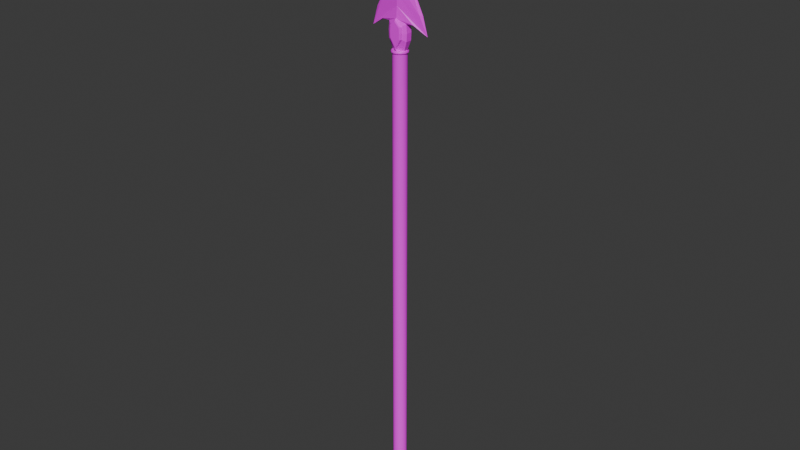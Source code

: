 # Source: spearLvl3.blend  (saved by Blender 5.0.119; exported with 4.5.12 LTS)
import bpy
from mathutils import Matrix  # noqa: F401  (used for matrix-valued properties, if any)

bpy.ops.wm.read_factory_settings(use_empty=True)
scene = bpy.context.scene
scene.name = 'Scene'

# ---- images (referenced by path relative to the original .blend; pixels are not part of the script)
import os
ASSET_DIR = os.environ.get("B2B_ASSET_DIR", "")  # directory of the original .blend (textures are referenced by path, not embedded)
HERE = os.path.dirname(os.path.abspath(__file__))  # packed textures are extracted next to this script under _unpacked/

def load_image(name, relpath, width, height, colorspace="sRGB"):
    """Load a texture the original file referenced (path relative to the .blend, or extracted next to this script)."""
    p = next((c for c in (os.path.join(HERE, relpath), os.path.join(ASSET_DIR, relpath)) if relpath and os.path.exists(c)), "")
    if p:
        img = bpy.data.images.load(p, check_existing=True)
        img.name = name
    else:  # same state as the original file: an image datablock whose file is absent (Cycles renders it pink)
        img = bpy.data.images.new(name, width, height)
        img.source = "FILE"
        img.filepath = "//" + (relpath or name)
    img.colorspace_settings.name = colorspace
    return img
img_spearlvl3texture = load_image('SpearLvl3Texture', 'SpearLvl3Texture.png', 1024, 1024, 'sRGB')

# ---- materials (node trees are filled in below, after node groups)
mat_material = bpy.data.materials.new('Material')

# ---- node groups
ng_smooth_by_angle_002 = bpy.data.node_groups.new('Smooth by Angle.002', 'GeometryNodeTree')
_s = ng_smooth_by_angle_002.interface.new_socket(name='Mesh', in_out='OUTPUT', socket_type='NodeSocketGeometry')
_s = ng_smooth_by_angle_002.interface.new_socket(name='Mesh', in_out='INPUT', socket_type='NodeSocketGeometry')
_s = ng_smooth_by_angle_002.interface.new_socket(name='Angle', in_out='INPUT', socket_type='NodeSocketFloat')
_s.subtype = 'ANGLE'
_s.default_value = 0.5236
_s.min_value = 0.0
_s.max_value = 3.142
_s.description = 'Maximum face angle for smooth edges'
_s = ng_smooth_by_angle_002.interface.new_socket(name='Ignore Sharpness', in_out='INPUT', socket_type='NodeSocketBool')
_s.force_non_field = True
ng_smooth_by_angle_002.is_modifier = True
_N = ng_smooth_by_angle_002.nodes; _L = ng_smooth_by_angle_002.links
n0 = _N.new('GeometryNodeSetShadeSmooth'); n0.name = 'Set Shade Smooth'; n0.location = (120, -80)
n0.domain = 'EDGE'
n1 = _N.new('GeometryNodeSetShadeSmooth'); n1.name = 'Set Shade Smooth.001'; n1.location = (300, -80)
n2 = _N.new('NodeGroupOutput'); n2.name = 'Group Output'; n2.location = (480, -80)
n3 = _N.new('GeometryNodeInputMeshEdgeAngle'); n3.name = 'Edge Angle'; n3.location = (-440, -240)
n4 = _N.new('NodeGroupInput'); n4.name = 'Group Input'; n4.location = (-80, -80)
n5 = _N.new('GeometryNodeInputEdgeSmooth'); n5.name = 'Is Edge Smooth'; n5.location = (-260, -120)
n6 = _N.new('GeometryNodeInputShadeSmooth'); n6.name = 'Is Shade Smooth'; n6.location = (-440, -397)
n7 = _N.new('FunctionNodeCompare'); n7.name = 'Compare'; n7.location = (-260, -260)
n7.operation = 'LESS_EQUAL'
n7.inputs[6].default_value = (0.0, 0.0, 0.0, 0.0)
n7.inputs[7].default_value = (0.0, 0.0, 0.0, 0.0)
n8 = _N.new('FunctionNodeBooleanMath'); n8.name = 'Boolean Math.001'; n8.location = (-80, -260)
n9 = _N.new('NodeGroupInput'); n9.name = 'Group Input.001'; n9.location = (-440, -329)
n10 = _N.new('NodeGroupInput'); n10.name = 'Group Input.002'; n10.location = (-259, -189)
n11 = _N.new('FunctionNodeBooleanMath'); n11.name = 'Boolean Math'; n11.location = (-80, -149)
n11.operation = 'OR'
n12 = _N.new('FunctionNodeBooleanMath'); n12.name = 'Boolean Math.002'; n12.location = (-260, -380)
n12.operation = 'OR'
n13 = _N.new('NodeGroupInput'); n13.name = 'Group Input.003'; n13.location = (-440, -460)
_L.new(n3.outputs[0], n7.inputs[0])
_L.new(n1.outputs[0], n2.inputs[0])
_L.new(n9.outputs[1], n7.inputs[1])
_L.new(n7.outputs[0], n8.inputs[0])
_L.new(n4.outputs[0], n0.inputs[0])
_L.new(n0.outputs[0], n1.inputs[0])
_L.new(n8.outputs[0], n0.inputs[2])
_L.new(n10.outputs[2], n11.inputs[1])
_L.new(n5.outputs[0], n11.inputs[0])
_L.new(n11.outputs[0], n0.inputs[1])
_L.new(n13.outputs[2], n12.inputs[1])
_L.new(n6.outputs[0], n12.inputs[0])
_L.new(n12.outputs[0], n8.inputs[1])
n2.is_active_output = True

# ---- material node trees
mat_material.use_nodes = True; mat_material.node_tree.nodes.clear()
_N = mat_material.node_tree.nodes; _L = mat_material.node_tree.links
n0 = _N.new('ShaderNodeBsdfPrincipled'); n0.name = 'Principled BSDF'; n0.location = (-200, 100)
n1 = _N.new('ShaderNodeOutputMaterial'); n1.name = 'Material Output'; n1.location = (200, 100)
n2 = _N.new('ShaderNodeTexImage'); n2.name = 'Image Texture'; n2.location = (-490, 71)
n2.image = img_spearlvl3texture
_L.new(n0.outputs[0], n1.inputs[0])
_L.new(n2.outputs[0], n0.inputs[0])
n1.is_active_output = True

# ---- world
world_world = bpy.data.worlds.new('World'); scene.world = world_world
world_world.use_nodes = True; world_world.node_tree.nodes.clear()
_N = world_world.node_tree.nodes; _L = world_world.node_tree.links
n0 = _N.new('ShaderNodeOutputWorld'); n0.name = 'World Output'; n0.location = (300, 300)
n1 = _N.new('ShaderNodeBackground'); n1.name = 'Background'; n1.location = (10, 300)
n1.inputs[0].default_value = (0.05088, 0.05088, 0.05088, 1.0)
_L.new(n1.outputs[0], n0.inputs[0])
n0.is_active_output = True
world_world.color = (0.05088, 0.05088, 0.05088)
world_world.use_sun_shadow = False
world_world.sun_shadow_jitter_overblur = 0.0

# ---- meshes
me_cylinder_002 = bpy.data.meshes.new('Cylinder.002')
me_cylinder_002.from_pydata([(0.02259, -5.581e-08, 0.6818), (0.02216, -0.004407, 0.6818), (0.02087, -0.008645, 0.6818), (0.01878, -0.01255, 0.6818), (0.01597, -0.01597, 0.6818), (0.01255, -0.01878, 0.6818), (0.008645, -0.02087, 0.6818), (0.004407, -0.02216, 0.6818), (-5.576e-08, -0.02259, 0.6818), (-0.004407, -0.02216, 0.6818), (-0.008645, -0.02087, 0.6818), (-0.01255, -0.01878, 0.6818), (-0.01597, -0.01597, 0.6818), (-0.01878, -0.01255, 0.6818), (-0.02087, -0.008645, 0.6818), (-0.02216, -0.004407, 0.6818), (-0.02259, -5.383e-08, 0.6818), (-0.02216, 0.004407, 0.6818), (-0.02087, 0.008645, 0.6818), (-0.01878, 0.01255, 0.6818), (-0.01597, 0.01597, 0.6818), (-0.01255, 0.01878, 0.6818), (-0.008645, 0.02087, 0.6818), (-0.004407, 0.02216, 0.6818), (-5.379e-08, 0.02259, 0.6818), (0.004407, 0.02216, 0.6818), (0.008645, 0.02087, 0.6818), (0.01255, 0.01878, 0.6818), (0.01597, 0.01597, 0.6818), (0.01878, 0.01255, 0.6818), (0.02087, 0.008645, 0.6818), (0.02216, 0.004407, 0.6818), (0.01932, 5.147e-08, -0.5513), (0.01895, -0.003769, -0.5513), (0.01785, -0.007394, -0.5513), (0.01607, -0.01073, -0.5513), (0.01366, -0.01366, -0.5513), (0.01073, -0.01607, -0.5513), (0.007394, -0.01785, -0.5513), (0.003769, -0.01895, -0.5513), (5.147e-08, -0.01932, -0.5513), (-0.003769, -0.01895, -0.5513), (-0.007394, -0.01785, -0.5513), (-0.01073, -0.01607, -0.5513), (-0.01366, -0.01366, -0.5513), (-0.01607, -0.01073, -0.5513), (-0.01785, -0.007394, -0.5513), (-0.01895, -0.003769, -0.5513), (-0.01932, 5.316e-08, -0.5513), (-0.01895, 0.003769, -0.5513), (-0.01785, 0.007394, -0.5513), (-0.01607, 0.01073, -0.5513), (-0.01366, 0.01366, -0.5513), (-0.01073, 0.01607, -0.5513), (-0.007394, 0.01785, -0.5513), (-0.003769, 0.01895, -0.5513), (5.316e-08, 0.01932, -0.5513), (0.003769, 0.01895, -0.5513), (0.007394, 0.01785, -0.5513), (0.01073, 0.01607, -0.5513), (0.01366, 0.01366, -0.5513), (0.01607, 0.01073, -0.5513), (0.01785, 0.007394, -0.5513), (0.01895, 0.003769, -0.5513), (0.02057, -0.004092, -0.5548), (0.01938, -0.008027, -0.5548), (0.01744, -0.01165, -0.5548), (0.01483, -0.01483, -0.5548), (0.01165, -0.01744, -0.5548), (0.008027, -0.01938, -0.5548), (0.004092, -0.02057, -0.5548), (5.179e-08, -0.02098, -0.5548), (-0.004092, -0.02057, -0.5548), (-0.008027, -0.01938, -0.5548), (-0.01165, -0.01744, -0.5548), (-0.01483, -0.01483, -0.5548), (-0.01744, -0.01165, -0.5548), (-0.01938, -0.008027, -0.5548), (-0.02057, -0.004092, -0.5548), (-0.02098, 5.354e-08, -0.5548), (-0.02057, 0.004092, -0.5548), (-0.01938, 0.008027, -0.5548), (-0.01744, 0.01165, -0.5548), (-0.01483, 0.01483, -0.5548), (-0.01165, 0.01744, -0.5548), (-0.008027, 0.01938, -0.5548), (-0.004092, 0.02057, -0.5548), (5.363e-08, 0.02098, -0.5548), (0.004092, 0.02057, -0.5548), (0.008027, 0.01938, -0.5548), (0.01165, 0.01744, -0.5548), (0.01483, 0.01483, -0.5548), (0.01744, 0.01165, -0.5548), (0.01938, 0.008027, -0.5548), (0.02057, 0.004092, -0.5548), (0.02098, 5.171e-08, -0.5548), (0.01825, 5.277e-08, -0.7081), (0.02098, 5.236e-08, -0.6998), (0.0179, -0.003561, -0.7081), (0.02057, -0.004092, -0.6998), (0.01686, -0.006985, -0.7081), (0.01938, -0.008027, -0.6998), (0.01518, -0.01014, -0.7081), (0.01744, -0.01165, -0.6998), (0.01291, -0.01291, -0.7081), (0.01483, -0.01483, -0.6998), (0.01014, -0.01518, -0.7081), (0.01165, -0.01744, -0.6998), (0.006985, -0.01686, -0.7081), (0.008027, -0.01938, -0.6998), (0.003561, -0.0179, -0.7081), (0.004092, -0.02057, -0.6998), (5.255e-08, -0.01825, -0.7081), (5.245e-08, -0.02098, -0.6998), (-0.003561, -0.0179, -0.7081), (-0.004092, -0.02057, -0.6998), (-0.006985, -0.01686, -0.7081), (-0.008027, -0.01938, -0.6998), (-0.01014, -0.01518, -0.7081), (-0.01165, -0.01744, -0.6998), (-0.01291, -0.01291, -0.7081), (-0.01483, -0.01483, -0.6998), (-0.01518, -0.01014, -0.7081), (-0.01744, -0.01165, -0.6998), (-0.01686, -0.006985, -0.7081), (-0.01938, -0.008027, -0.6998), (-0.0179, -0.003561, -0.7081), (-0.02057, -0.004092, -0.6998), (-0.01825, 5.436e-08, -0.7081), (-0.02098, 5.42e-08, -0.6998), (-0.0179, 0.003561, -0.7081), (-0.02057, 0.004092, -0.6998), (-0.01686, 0.006985, -0.7081), (-0.01938, 0.008027, -0.6998), (-0.01518, 0.01014, -0.7081), (-0.01744, 0.01165, -0.6998), (-0.01291, 0.01291, -0.7081), (-0.01483, 0.01483, -0.6998), (-0.01014, 0.01518, -0.7081), (-0.01165, 0.01744, -0.6998), (-0.006985, 0.01686, -0.7081), (-0.008027, 0.01938, -0.6998), (-0.003561, 0.0179, -0.7081), (-0.004092, 0.02057, -0.6998), (5.415e-08, 0.01825, -0.7081), (5.428e-08, 0.02098, -0.6998), (0.003561, 0.0179, -0.7081), (0.004092, 0.02057, -0.6998), (0.006985, 0.01686, -0.7081), (0.008027, 0.01938, -0.6998), (0.01014, 0.01518, -0.7081), (0.01165, 0.01744, -0.6998), (0.01291, 0.01291, -0.7081), (0.01483, 0.01483, -0.6998), (0.01518, 0.01014, -0.7081), (0.01744, 0.01165, -0.6998), (0.01686, 0.006985, -0.7081), (0.01938, 0.008027, -0.6998), (0.0179, 0.003561, -0.7081), (0.02057, 0.004092, -0.6998), (0.01932, -5.192e-10, 0.6763), (0.01895, -0.003769, 0.6763), (0.01785, -0.007394, 0.6763), (0.01607, -0.01073, 0.6763), (0.01366, -0.01366, 0.6763), (0.01073, -0.01607, 0.6763), (0.007394, -0.01785, 0.6763), (0.003769, -0.01895, 0.6763), (-5.192e-10, -0.01932, 0.6763), (-0.003769, -0.01895, 0.6763), (-0.007394, -0.01785, 0.6763), (-0.01073, -0.01607, 0.6763), (-0.01366, -0.01366, 0.6763), (-0.01607, -0.01073, 0.6763), (-0.01785, -0.007394, 0.6763), (-0.01895, -0.003769, 0.6763), (-0.01932, 1.17e-09, 0.6763), (-0.01895, 0.003769, 0.6763), (-0.01785, 0.007394, 0.6763), (-0.01607, 0.01073, 0.6763), (-0.01366, 0.01366, 0.6763), (-0.01073, 0.01607, 0.6763), (-0.007394, 0.01785, 0.6763), (-0.003769, 0.01895, 0.6763), (1.17e-09, 0.01932, 0.6763), (0.003769, 0.01895, 0.6763), (0.007394, 0.01785, 0.6763), (0.01073, 0.01607, 0.6763), (0.01366, 0.01366, 0.6763), (0.01607, 0.01073, 0.6763), (0.01785, 0.007394, 0.6763), (0.01895, 0.003769, 0.6763), (0.02259, 1.719e-09, 0.6791), (0.02216, -0.004407, 0.6791), (0.02087, -0.008645, 0.6791), (0.01878, -0.01255, 0.6791), (0.01597, -0.01597, 0.6791), (0.01255, -0.01878, 0.6791), (0.008645, -0.02087, 0.6791), (0.004407, -0.02216, 0.6791), (1.762e-09, -0.02259, 0.6791), (-0.004407, -0.02216, 0.6791), (-0.008645, -0.02087, 0.6791), (-0.01255, -0.01878, 0.6791), (-0.01597, -0.01597, 0.6791), (-0.01878, -0.01255, 0.6791), (-0.02087, -0.008645, 0.6791), (-0.02216, -0.004407, 0.6791), (-0.02259, 3.694e-09, 0.6791), (-0.02216, 0.004407, 0.6791), (-0.02087, 0.008645, 0.6791), (-0.01878, 0.01255, 0.6791), (-0.01597, 0.01597, 0.6791), (-0.01255, 0.01878, 0.6791), (-0.008645, 0.02087, 0.6791), (-0.004407, 0.02216, 0.6791), (3.737e-09, 0.02259, 0.6791), (0.004407, 0.02216, 0.6791), (0.008645, 0.02087, 0.6791), (0.01255, 0.01878, 0.6791), (0.01597, 0.01597, 0.6791), (0.01878, 0.01255, 0.6791), (0.02087, 0.008645, 0.6791), (0.02216, 0.004407, 0.6791), (0.02056, -0.004091, 0.6844), (0.02097, -5.625e-08, 0.6844), (0.01937, -0.008024, 0.6844), (0.01743, -0.01165, 0.6844), (0.01483, -0.01483, 0.6844), (0.01165, -0.01743, 0.6844), (0.008024, -0.01937, 0.6844), (0.004091, -0.02056, 0.6844), (-5.585e-08, -0.02097, 0.6844), (-0.004091, -0.02056, 0.6844), (-0.008024, -0.01937, 0.6844), (-0.01165, -0.01743, 0.6844), (-0.01483, -0.01483, 0.6844), (-0.01743, -0.01165, 0.6844), (-0.01937, -0.008024, 0.6844), (-0.02056, -0.004091, 0.6844), (-0.02097, -5.442e-08, 0.6844), (-0.02056, 0.004091, 0.6844), (-0.01937, 0.008024, 0.6844), (-0.01743, 0.01165, 0.6844), (-0.01483, 0.01483, 0.6844), (-0.01165, 0.01743, 0.6844), (-0.008024, 0.01937, 0.6844), (-0.004091, 0.02056, 0.6844), (-5.401e-08, 0.02097, 0.6844), (0.004091, 0.02056, 0.6844), (0.008024, 0.01937, 0.6844), (0.01165, 0.01743, 0.6844), (0.01483, 0.01483, 0.6844), (0.01743, 0.01165, 0.6844), (0.01937, 0.008024, 0.6844), (0.02056, 0.004091, 0.6844)], [], [(192, 0, 1, 193), (193, 1, 2, 194), (194, 2, 3, 195), (195, 3, 4, 196), (196, 4, 5, 197), (197, 5, 6, 198), (198, 6, 7, 199), (199, 7, 8, 200), (200, 8, 9, 201), (201, 9, 10, 202), (202, 10, 11, 203), (203, 11, 12, 204), (204, 12, 13, 205), (205, 13, 14, 206), (206, 14, 15, 207), (207, 15, 16, 208), (208, 16, 17, 209), (209, 17, 18, 210), (210, 18, 19, 211), (211, 19, 20, 212), (212, 20, 21, 213), (213, 21, 22, 214), (214, 22, 23, 215), (215, 23, 24, 216), (216, 24, 25, 217), (217, 25, 26, 218), (218, 26, 27, 219), (219, 27, 28, 220), (220, 28, 29, 221), (221, 29, 30, 222), (12, 11, 235, 236), (222, 30, 31, 223), (223, 31, 0, 192), (159, 94, 95, 97), (94, 63, 32, 95), (93, 62, 63, 94), (92, 61, 62, 93), (91, 60, 61, 92), (90, 59, 60, 91), (89, 58, 59, 90), (88, 57, 58, 89), (87, 56, 57, 88), (86, 55, 56, 87), (85, 54, 55, 86), (84, 53, 54, 85), (83, 52, 53, 84), (82, 51, 52, 83), (81, 50, 51, 82), (80, 49, 50, 81), (79, 48, 49, 80), (78, 47, 48, 79), (77, 46, 47, 78), (76, 45, 46, 77), (75, 44, 45, 76), (74, 43, 44, 75), (73, 42, 43, 74), (72, 41, 42, 73), (71, 40, 41, 72), (70, 39, 40, 71), (69, 38, 39, 70), (68, 37, 38, 69), (67, 36, 37, 68), (66, 35, 36, 67), (65, 34, 35, 66), (64, 33, 34, 65), (95, 32, 33, 64), (96, 98, 100, 102, 104, 106, 108, 110, 112, 114, 116, 118, 120, 122, 124, 126, 128, 130, 132, 134, 136, 138, 140, 142, 144, 146, 148, 150, 152, 154, 156, 158), (101, 65, 66, 103), (103, 66, 67, 105), (105, 67, 68, 107), (107, 68, 69, 109), (109, 69, 70, 111), (111, 70, 71, 113), (113, 71, 72, 115), (115, 72, 73, 117), (117, 73, 74, 119), (119, 74, 75, 121), (121, 75, 76, 123), (123, 76, 77, 125), (125, 77, 78, 127), (127, 78, 79, 129), (129, 79, 80, 131), (131, 80, 81, 133), (133, 81, 82, 135), (135, 82, 83, 137), (137, 83, 84, 139), (139, 84, 85, 141), (141, 85, 86, 143), (143, 86, 87, 145), (145, 87, 88, 147), (147, 88, 89, 149), (149, 89, 90, 151), (151, 90, 91, 153), (153, 91, 92, 155), (155, 92, 93, 157), (157, 93, 94, 159), (99, 64, 65, 101), (97, 99, 98, 96), (99, 101, 100, 98), (101, 103, 102, 100), (103, 105, 104, 102), (105, 107, 106, 104), (107, 109, 108, 106), (109, 111, 110, 108), (111, 113, 112, 110), (113, 115, 114, 112), (115, 117, 116, 114), (117, 119, 118, 116), (119, 121, 120, 118), (121, 123, 122, 120), (123, 125, 124, 122), (125, 127, 126, 124), (127, 129, 128, 126), (129, 131, 130, 128), (131, 133, 132, 130), (133, 135, 134, 132), (135, 137, 136, 134), (137, 139, 138, 136), (139, 141, 140, 138), (141, 143, 142, 140), (143, 145, 144, 142), (145, 147, 146, 144), (147, 149, 148, 146), (149, 151, 150, 148), (151, 153, 152, 150), (153, 155, 154, 152), (155, 157, 156, 154), (157, 159, 158, 156), (159, 97, 96, 158), (97, 95, 64, 99), (63, 191, 160, 32), (62, 190, 191, 63), (61, 189, 190, 62), (60, 188, 189, 61), (59, 187, 188, 60), (58, 186, 187, 59), (57, 185, 186, 58), (56, 184, 185, 57), (55, 183, 184, 56), (54, 182, 183, 55), (53, 181, 182, 54), (52, 180, 181, 53), (51, 179, 180, 52), (50, 178, 179, 51), (49, 177, 178, 50), (48, 176, 177, 49), (47, 175, 176, 48), (46, 174, 175, 47), (45, 173, 174, 46), (44, 172, 173, 45), (43, 171, 172, 44), (42, 170, 171, 43), (41, 169, 170, 42), (40, 168, 169, 41), (39, 167, 168, 40), (38, 166, 167, 39), (37, 165, 166, 38), (36, 164, 165, 37), (35, 163, 164, 36), (34, 162, 163, 35), (33, 161, 162, 34), (32, 160, 161, 33), (191, 223, 192, 160), (190, 222, 223, 191), (189, 221, 222, 190), (188, 220, 221, 189), (187, 219, 220, 188), (186, 218, 219, 187), (185, 217, 218, 186), (184, 216, 217, 185), (183, 215, 216, 184), (182, 214, 215, 183), (181, 213, 214, 182), (180, 212, 213, 181), (179, 211, 212, 180), (178, 210, 211, 179), (177, 209, 210, 178), (176, 208, 209, 177), (175, 207, 208, 176), (174, 206, 207, 175), (173, 205, 206, 174), (172, 204, 205, 173), (171, 203, 204, 172), (170, 202, 203, 171), (169, 201, 202, 170), (168, 200, 201, 169), (167, 199, 200, 168), (166, 198, 199, 167), (165, 197, 198, 166), (164, 196, 197, 165), (163, 195, 196, 164), (162, 194, 195, 163), (161, 193, 194, 162), (160, 192, 193, 161), (224, 225, 255, 254, 253, 252, 251, 250, 249, 248, 247, 246, 245, 244, 243, 242, 241, 240, 239, 238, 237, 236, 235, 234, 233, 232, 231, 230, 229, 228, 227, 226), (26, 25, 249, 250), (13, 12, 236, 237), (1, 0, 225, 224), (27, 26, 250, 251), (14, 13, 237, 238), (28, 27, 251, 252), (15, 14, 238, 239), (2, 1, 224, 226), (29, 28, 252, 253), (16, 15, 239, 240), (3, 2, 226, 227), (30, 29, 253, 254), (17, 16, 240, 241), (4, 3, 227, 228), (31, 30, 254, 255), (18, 17, 241, 242), (5, 4, 228, 229), (0, 31, 255, 225), (19, 18, 242, 243), (6, 5, 229, 230), (20, 19, 243, 244), (7, 6, 230, 231), (21, 20, 244, 245), (8, 7, 231, 232), (22, 21, 245, 246), (9, 8, 232, 233), (23, 22, 246, 247), (10, 9, 233, 234), (24, 23, 247, 248), (11, 10, 234, 235), (25, 24, 248, 249)])
me_cylinder_002.polygons.foreach_set('use_smooth', [True] * 226)
_uv = me_cylinder_002.uv_layers.new(name='UVMap')
_uv.uv.foreach_set('vector', [0.3451, 0.9018, 0.3432, 0.9018, 0.3432, 0.8986, 0.3451, 0.8986, 0.3451, 0.8986, 0.3432, 0.8986, 0.3432, 0.8954, 0.3451, 0.8954, 0.3451, 0.8954, 0.3432, 0.8954, 0.3432, 0.8923, 0.3451, 0.8923, 0.3451, 0.8923, 0.3432, 0.8923, 0.3432, 0.8893, 0.3451, 0.8893, 0.3451, 0.8893, 0.3432, 0.8893, 0.3432, 0.8867, 0.3451, 0.8867, 0.3451, 0.9561, 0.3431, 0.9561, 0.3431, 0.9539, 0.3451, 0.9539, 0.3451, 0.9539, 0.3431, 0.9539, 0.3432, 0.9512, 0.3451, 0.9512, 0.3451, 0.9512, 0.3432, 0.9512, 0.3432, 0.9483, 0.3451, 0.9483, 0.3451, 0.9483, 0.3432, 0.9483, 0.3432, 0.9451, 0.3451, 0.9451, 0.3451, 0.9451, 0.3432, 0.9451, 0.3432, 0.9419, 0.3451, 0.9419, 0.3451, 0.9419, 0.3432, 0.9419, 0.3432, 0.9388, 0.3451, 0.9388, 0.3451, 0.9388, 0.3432, 0.9388, 0.3432, 0.9358, 0.3451, 0.9358, 0.3451, 0.9358, 0.3432, 0.9358, 0.3431, 0.9332, 0.3451, 0.9332, 0.3413, 0.9099, 0.3433, 0.9099, 0.3433, 0.9122, 0.3413, 0.9122, 0.3413, 0.9122, 0.3433, 0.9122, 0.3432, 0.9148, 0.3413, 0.9149, 0.3413, 0.9149, 0.3432, 0.9148, 0.3432, 0.9178, 0.3413, 0.9178, 0.3413, 0.9178, 0.3432, 0.9178, 0.3432, 0.9209, 0.3413, 0.9209, 0.3413, 0.9209, 0.3432, 0.9209, 0.3432, 0.9241, 0.3413, 0.9241, 0.3413, 0.9241, 0.3432, 0.9241, 0.3432, 0.9273, 0.3413, 0.9273, 0.3413, 0.9273, 0.3432, 0.9273, 0.3433, 0.9302, 0.3413, 0.9302, 0.3413, 0.9302, 0.3433, 0.9302, 0.3433, 0.9329, 0.3413, 0.9329, 0.3451, 0.8841, 0.3431, 0.8841, 0.3432, 0.8819, 0.3451, 0.8819, 0.3451, 0.8819, 0.3432, 0.8819, 0.3432, 0.8792, 0.3451, 0.8792, 0.3451, 0.8792, 0.3432, 0.8792, 0.3432, 0.8762, 0.3451, 0.8762, 0.3451, 0.8762, 0.3432, 0.8762, 0.3432, 0.8731, 0.3451, 0.8731, 0.3451, 0.8731, 0.3432, 0.8731, 0.3432, 0.8699, 0.3451, 0.8699, 0.3451, 0.8699, 0.3432, 0.8699, 0.3432, 0.8668, 0.3451, 0.8668, 0.3451, 0.8668, 0.3432, 0.8668, 0.3432, 0.8638, 0.3451, 0.8638, 0.3451, 0.8638, 0.3432, 0.8638, 0.3432, 0.8612, 0.3451, 0.8612, 0.3451, 0.9096, 0.3431, 0.9096, 0.3431, 0.9074, 0.3451, 0.9074, 0.3432, 0.9358, 0.3432, 0.9388, 0.3413, 0.9391, 0.3413, 0.9364, 0.3451, 0.9074, 0.3431, 0.9074, 0.3432, 0.9047, 0.3451, 0.9047, 0.3451, 0.9047, 0.3432, 0.9047, 0.3432, 0.9018, 0.3451, 0.9018, 0.2747, 0.9939, 0.2746, 0.8891, 0.2774, 0.8892, 0.2775, 0.9939, 0.2746, 0.8891, 0.2752, 0.8866, 0.2777, 0.8866, 0.2774, 0.8892, 0.2722, 0.8891, 0.2729, 0.8866, 0.2752, 0.8866, 0.2746, 0.8891, 0.3389, 0.8891, 0.3381, 0.8865, 0.3401, 0.8865, 0.341, 0.8891, 0.3364, 0.8891, 0.3359, 0.8865, 0.3381, 0.8865, 0.3389, 0.8891, 0.3337, 0.8891, 0.3333, 0.8866, 0.3359, 0.8865, 0.3364, 0.8891, 0.3308, 0.8892, 0.3307, 0.8866, 0.3333, 0.8866, 0.3337, 0.8891, 0.3278, 0.8892, 0.3279, 0.8866, 0.3307, 0.8866, 0.3308, 0.8892, 0.3249, 0.8891, 0.3252, 0.8866, 0.3279, 0.8866, 0.3278, 0.8892, 0.3222, 0.8891, 0.3227, 0.8865, 0.3252, 0.8866, 0.3249, 0.8891, 0.3197, 0.8891, 0.3204, 0.8865, 0.3227, 0.8865, 0.3222, 0.8891, 0.3176, 0.8891, 0.3185, 0.8865, 0.3204, 0.8865, 0.3197, 0.8891, 0.3127, 0.8891, 0.3122, 0.8866, 0.3144, 0.8866, 0.3152, 0.8891, 0.31, 0.8892, 0.3096, 0.8866, 0.3122, 0.8866, 0.3127, 0.8891, 0.3071, 0.8892, 0.307, 0.8866, 0.3096, 0.8866, 0.31, 0.8892, 0.3041, 0.8892, 0.3042, 0.8866, 0.307, 0.8866, 0.3071, 0.8892, 0.3012, 0.8891, 0.3015, 0.8866, 0.3042, 0.8866, 0.3041, 0.8892, 0.2984, 0.8891, 0.299, 0.8866, 0.3015, 0.8866, 0.3012, 0.8891, 0.296, 0.8891, 0.2967, 0.8865, 0.299, 0.8866, 0.2984, 0.8891, 0.2939, 0.8891, 0.2948, 0.8865, 0.2967, 0.8865, 0.296, 0.8891, 0.2653, 0.8892, 0.2647, 0.8866, 0.267, 0.8866, 0.2678, 0.8891, 0.2626, 0.8892, 0.2622, 0.8866, 0.2647, 0.8866, 0.2653, 0.8892, 0.2596, 0.8892, 0.2595, 0.8866, 0.2622, 0.8866, 0.2626, 0.8892, 0.2567, 0.8892, 0.2568, 0.8866, 0.2595, 0.8866, 0.2596, 0.8892, 0.2538, 0.8892, 0.2541, 0.8866, 0.2568, 0.8866, 0.2567, 0.8892, 0.251, 0.8892, 0.2516, 0.8866, 0.2541, 0.8866, 0.2538, 0.8892, 0.2486, 0.8891, 0.2493, 0.8866, 0.2516, 0.8866, 0.251, 0.8892, 0.2914, 0.8891, 0.2906, 0.8865, 0.2926, 0.8865, 0.2935, 0.8891, 0.2889, 0.8891, 0.2884, 0.8866, 0.2906, 0.8865, 0.2914, 0.8891, 0.2862, 0.8892, 0.2858, 0.8866, 0.2884, 0.8866, 0.2889, 0.8891, 0.2833, 0.8892, 0.2831, 0.8866, 0.2858, 0.8866, 0.2862, 0.8892, 0.2803, 0.8892, 0.2804, 0.8866, 0.2831, 0.8866, 0.2833, 0.8892, 0.2774, 0.8892, 0.2777, 0.8866, 0.2804, 0.8866, 0.2803, 0.8892, 0.3531, 0.4531, 0.3557, 0.4531, 0.3582, 0.4536, 0.3606, 0.4546, 0.3628, 0.4561, 0.3646, 0.4579, 0.366, 0.46, 0.367, 0.4624, 0.3675, 0.465, 0.3675, 0.4675, 0.367, 0.4701, 0.366, 0.4725, 0.3646, 0.4746, 0.3628, 0.4764, 0.3606, 0.4779, 0.3582, 0.4789, 0.3557, 0.4794, 0.3531, 0.4794, 0.3506, 0.4789, 0.3482, 0.4779, 0.3461, 0.4764, 0.3442, 0.4746, 0.3428, 0.4725, 0.3418, 0.4701, 0.3413, 0.4675, 0.3413, 0.465, 0.3418, 0.4624, 0.3428, 0.46, 0.3442, 0.4579, 0.3461, 0.4561, 0.3482, 0.4546, 0.3506, 0.4536, 0.2834, 0.9939, 0.2833, 0.8892, 0.2862, 0.8892, 0.2863, 0.9939, 0.2863, 0.9939, 0.2862, 0.8892, 0.2889, 0.8891, 0.289, 0.9938, 0.289, 0.9938, 0.2889, 0.8891, 0.2914, 0.8891, 0.2915, 0.9938, 0.2915, 0.9938, 0.2914, 0.8891, 0.2935, 0.8891, 0.2936, 0.9938, 0.2486, 0.9938, 0.2486, 0.8891, 0.251, 0.8892, 0.251, 0.9939, 0.251, 0.9939, 0.251, 0.8892, 0.2538, 0.8892, 0.2538, 0.9939, 0.2538, 0.9939, 0.2538, 0.8892, 0.2567, 0.8892, 0.2567, 0.9939, 0.2567, 0.9939, 0.2567, 0.8892, 0.2596, 0.8892, 0.2596, 0.9939, 0.2596, 0.9939, 0.2596, 0.8892, 0.2626, 0.8892, 0.2626, 0.9939, 0.2626, 0.9939, 0.2626, 0.8892, 0.2653, 0.8892, 0.2653, 0.9939, 0.2653, 0.9939, 0.2653, 0.8892, 0.2678, 0.8891, 0.2678, 0.9938, 0.2678, 0.9938, 0.2678, 0.8891, 0.2699, 0.8891, 0.2699, 0.9938, 0.2959, 0.9938, 0.296, 0.8891, 0.2984, 0.8891, 0.2983, 0.9938, 0.2983, 0.9938, 0.2984, 0.8891, 0.3012, 0.8891, 0.3011, 0.9939, 0.3011, 0.9939, 0.3012, 0.8891, 0.3041, 0.8892, 0.304, 0.9939, 0.304, 0.9939, 0.3041, 0.8892, 0.3071, 0.8892, 0.307, 0.9939, 0.307, 0.9939, 0.3071, 0.8892, 0.31, 0.8892, 0.3099, 0.9939, 0.3099, 0.9939, 0.31, 0.8892, 0.3127, 0.8891, 0.3126, 0.9939, 0.3126, 0.9939, 0.3127, 0.8891, 0.3152, 0.8891, 0.3151, 0.9938, 0.3151, 0.9938, 0.3152, 0.8891, 0.3173, 0.8891, 0.3172, 0.9938, 0.3197, 0.9938, 0.3197, 0.8891, 0.3222, 0.8891, 0.3222, 0.9938, 0.3222, 0.9938, 0.3222, 0.8891, 0.3249, 0.8891, 0.3249, 0.9939, 0.3249, 0.9939, 0.3249, 0.8891, 0.3278, 0.8892, 0.3278, 0.9939, 0.3278, 0.9939, 0.3278, 0.8892, 0.3308, 0.8892, 0.3308, 0.9939, 0.3308, 0.9939, 0.3308, 0.8892, 0.3337, 0.8891, 0.3337, 0.9939, 0.3337, 0.9939, 0.3337, 0.8891, 0.3364, 0.8891, 0.3364, 0.9938, 0.3364, 0.9938, 0.3364, 0.8891, 0.3389, 0.8891, 0.3389, 0.9938, 0.3389, 0.9938, 0.3389, 0.8891, 0.341, 0.8891, 0.341, 0.9938, 0.2723, 0.9938, 0.2722, 0.8891, 0.2746, 0.8891, 0.2747, 0.9939, 0.2804, 0.9939, 0.2803, 0.8892, 0.2833, 0.8892, 0.2834, 0.9939, 0.2775, 0.9939, 0.2804, 0.9939, 0.2806, 0.9998, 0.2781, 0.9998, 0.2804, 0.9939, 0.2834, 0.9939, 0.2832, 0.9998, 0.2806, 0.9998, 0.2834, 0.9939, 0.2863, 0.9939, 0.2857, 0.9998, 0.2832, 0.9998, 0.2863, 0.9939, 0.289, 0.9938, 0.2881, 0.9998, 0.2857, 0.9998, 0.289, 0.9938, 0.2915, 0.9938, 0.2902, 0.9998, 0.2881, 0.9998, 0.2465, 0.9938, 0.2486, 0.9938, 0.2498, 0.9998, 0.248, 0.9998, 0.2486, 0.9938, 0.251, 0.9939, 0.2519, 0.9998, 0.2498, 0.9998, 0.251, 0.9939, 0.2538, 0.9939, 0.2543, 0.9998, 0.2519, 0.9998, 0.2538, 0.9939, 0.2567, 0.9939, 0.2569, 0.9999, 0.2543, 0.9998, 0.2567, 0.9939, 0.2596, 0.9939, 0.2595, 0.9999, 0.2569, 0.9999, 0.2596, 0.9939, 0.2626, 0.9939, 0.262, 0.9998, 0.2595, 0.9999, 0.2626, 0.9939, 0.2653, 0.9939, 0.2644, 0.9998, 0.262, 0.9998, 0.2653, 0.9939, 0.2678, 0.9938, 0.2665, 0.9998, 0.2644, 0.9998, 0.2678, 0.9938, 0.2699, 0.9938, 0.2684, 0.9998, 0.2665, 0.9998, 0.2959, 0.9938, 0.2983, 0.9938, 0.2993, 0.9998, 0.2971, 0.9998, 0.2983, 0.9938, 0.3011, 0.9939, 0.3016, 0.9998, 0.2993, 0.9998, 0.3011, 0.9939, 0.304, 0.9939, 0.3042, 0.9998, 0.3016, 0.9998, 0.304, 0.9939, 0.307, 0.9939, 0.3068, 0.9998, 0.3042, 0.9998, 0.307, 0.9939, 0.3099, 0.9939, 0.3093, 0.9998, 0.3068, 0.9998, 0.3099, 0.9939, 0.3126, 0.9939, 0.3117, 0.9998, 0.3093, 0.9998, 0.3126, 0.9939, 0.3151, 0.9938, 0.3138, 0.9998, 0.3117, 0.9998, 0.3151, 0.9938, 0.3172, 0.9938, 0.3157, 0.9998, 0.3138, 0.9998, 0.3197, 0.9938, 0.3222, 0.9938, 0.3231, 0.9998, 0.3209, 0.9998, 0.3222, 0.9938, 0.3249, 0.9939, 0.3255, 0.9998, 0.3231, 0.9998, 0.3249, 0.9939, 0.3278, 0.9939, 0.328, 0.9998, 0.3255, 0.9998, 0.3278, 0.9939, 0.3308, 0.9939, 0.3306, 0.9998, 0.328, 0.9998, 0.3308, 0.9939, 0.3337, 0.9939, 0.3331, 0.9998, 0.3306, 0.9998, 0.3337, 0.9939, 0.3364, 0.9938, 0.3355, 0.9998, 0.3331, 0.9998, 0.3364, 0.9938, 0.3389, 0.9938, 0.3377, 0.9998, 0.3355, 0.9998, 0.2702, 0.9938, 0.2723, 0.9938, 0.2735, 0.9998, 0.2717, 0.9998, 0.2723, 0.9938, 0.2747, 0.9939, 0.2757, 0.9998, 0.2735, 0.9998, 0.2747, 0.9939, 0.2775, 0.9939, 0.2781, 0.9998, 0.2757, 0.9998, 0.2775, 0.9939, 0.2774, 0.8892, 0.2803, 0.8892, 0.2804, 0.9939, 0.2752, 0.8866, 0.2744, 0.0001794, 0.2769, 0.0001883, 0.2777, 0.8866, 0.2729, 0.8866, 0.2721, 0.0001651, 0.2744, 0.0001794, 0.2752, 0.8866, 0.271, 0.8865, 0.2702, 0.0001461, 0.2721, 0.0001651, 0.2729, 0.8866, 0.3359, 0.8865, 0.3359, 0.0001625, 0.3381, 0.0001461, 0.3381, 0.8865, 0.3333, 0.8866, 0.3333, 0.0001737, 0.3359, 0.0001625, 0.3359, 0.8865, 0.3307, 0.8866, 0.3307, 0.0001795, 0.3333, 0.0001737, 0.3333, 0.8866, 0.3279, 0.8866, 0.3279, 0.0001795, 0.3307, 0.0001795, 0.3307, 0.8866, 0.3252, 0.8866, 0.3252, 0.0001737, 0.3279, 0.0001795, 0.3279, 0.8866, 0.3227, 0.8865, 0.3227, 0.0001625, 0.3252, 0.0001737, 0.3252, 0.8866, 0.3204, 0.8865, 0.3204, 0.0001461, 0.3227, 0.0001625, 0.3227, 0.8865, 0.3144, 0.8866, 0.3154, 0.000165, 0.3173, 0.0001462, 0.3164, 0.8865, 0.3122, 0.8866, 0.3131, 0.0001789, 0.3154, 0.000165, 0.3144, 0.8866, 0.3096, 0.8866, 0.3106, 0.0001875, 0.3131, 0.0001789, 0.3122, 0.8866, 0.307, 0.8866, 0.3079, 0.0001905, 0.3106, 0.0001875, 0.3096, 0.8866, 0.3042, 0.8866, 0.3051, 0.0001877, 0.3079, 0.0001905, 0.307, 0.8866, 0.3015, 0.8866, 0.3025, 0.0001791, 0.3051, 0.0001877, 0.3042, 0.8866, 0.299, 0.8866, 0.2999, 0.0001652, 0.3025, 0.0001791, 0.3015, 0.8866, 0.2967, 0.8865, 0.2977, 0.0001466, 0.2999, 0.0001652, 0.299, 0.8866, 0.267, 0.8866, 0.267, 0.0001669, 0.2689, 0.0001462, 0.2689, 0.8865, 0.2647, 0.8866, 0.2647, 0.0001832, 0.267, 0.0001669, 0.267, 0.8866, 0.2622, 0.8866, 0.2622, 0.0001945, 0.2647, 0.0001832, 0.2647, 0.8866, 0.2595, 0.8866, 0.2595, 0.0002002, 0.2622, 0.0001945, 0.2622, 0.8866, 0.2568, 0.8866, 0.2568, 0.0002002, 0.2595, 0.0002002, 0.2595, 0.8866, 0.2541, 0.8866, 0.2541, 0.0001945, 0.2568, 0.0002002, 0.2568, 0.8866, 0.2516, 0.8866, 0.2516, 0.0001832, 0.2541, 0.0001945, 0.2541, 0.8866, 0.2493, 0.8866, 0.2493, 0.0001669, 0.2516, 0.0001832, 0.2516, 0.8866, 0.2474, 0.8865, 0.2474, 0.0001462, 0.2493, 0.0001669, 0.2493, 0.8866, 0.2884, 0.8866, 0.2875, 0.0001671, 0.2898, 0.0001487, 0.2906, 0.8865, 0.2858, 0.8866, 0.285, 0.0001807, 0.2875, 0.0001671, 0.2884, 0.8866, 0.2831, 0.8866, 0.2823, 0.000189, 0.285, 0.0001807, 0.2858, 0.8866, 0.2804, 0.8866, 0.2796, 0.0001915, 0.2823, 0.000189, 0.2831, 0.8866, 0.2777, 0.8866, 0.2769, 0.0001883, 0.2796, 0.0001915, 0.2804, 0.8866, 0.351, 0.3282, 0.3498, 0.3261, 0.3528, 0.3249, 0.3535, 0.3272, 0.3487, 0.3297, 0.3472, 0.3279, 0.3498, 0.3261, 0.351, 0.3282, 0.3467, 0.3317, 0.3449, 0.3302, 0.3472, 0.3279, 0.3487, 0.3297, 0.3452, 0.3339, 0.3431, 0.3328, 0.3449, 0.3302, 0.3467, 0.3317, 0.3442, 0.3365, 0.3419, 0.3358, 0.3431, 0.3328, 0.3452, 0.3339, 0.3436, 0.3392, 0.3413, 0.3389, 0.3419, 0.3358, 0.3442, 0.3365, 0.3436, 0.3419, 0.3413, 0.3421, 0.3413, 0.3389, 0.3436, 0.3392, 0.3442, 0.3446, 0.3419, 0.3453, 0.3413, 0.3421, 0.3436, 0.3419, 0.3452, 0.3471, 0.3431, 0.3482, 0.3419, 0.3453, 0.3442, 0.3446, 0.3467, 0.3494, 0.3449, 0.3509, 0.3431, 0.3482, 0.3452, 0.3471, 0.3487, 0.3513, 0.3472, 0.3531, 0.3449, 0.3509, 0.3467, 0.3494, 0.351, 0.3528, 0.3498, 0.3549, 0.3472, 0.3531, 0.3487, 0.3513, 0.3535, 0.3539, 0.3528, 0.3561, 0.3498, 0.3549, 0.351, 0.3528, 0.3562, 0.3544, 0.3559, 0.3568, 0.3528, 0.3561, 0.3535, 0.3539, 0.3589, 0.3544, 0.3591, 0.3568, 0.3559, 0.3568, 0.3562, 0.3544, 0.3616, 0.3539, 0.3623, 0.3561, 0.3591, 0.3568, 0.3589, 0.3544, 0.3641, 0.3528, 0.3652, 0.3549, 0.3623, 0.3561, 0.3616, 0.3539, 0.3664, 0.3513, 0.3679, 0.3531, 0.3652, 0.3549, 0.3641, 0.3528, 0.3683, 0.3494, 0.3701, 0.3509, 0.3679, 0.3531, 0.3664, 0.3513, 0.3698, 0.3471, 0.3719, 0.3482, 0.3701, 0.3509, 0.3683, 0.3494, 0.3709, 0.3446, 0.3731, 0.3453, 0.3719, 0.3482, 0.3698, 0.3471, 0.3714, 0.3419, 0.3738, 0.3421, 0.3731, 0.3453, 0.3709, 0.3446, 0.3714, 0.3392, 0.3738, 0.3389, 0.3738, 0.3421, 0.3714, 0.3419, 0.3709, 0.3365, 0.3731, 0.3358, 0.3738, 0.3389, 0.3714, 0.3392, 0.3698, 0.3339, 0.3719, 0.3328, 0.3731, 0.3358, 0.3709, 0.3365, 0.3683, 0.3317, 0.3701, 0.3302, 0.3719, 0.3328, 0.3698, 0.3339, 0.3664, 0.3297, 0.3679, 0.3279, 0.3701, 0.3302, 0.3683, 0.3317, 0.3641, 0.3282, 0.3652, 0.3261, 0.3679, 0.3279, 0.3664, 0.3297, 0.3616, 0.3272, 0.3623, 0.3249, 0.3652, 0.3261, 0.3641, 0.3282, 0.3589, 0.3266, 0.3591, 0.3243, 0.3623, 0.3249, 0.3616, 0.3272, 0.3562, 0.3266, 0.3559, 0.3243, 0.3591, 0.3243, 0.3589, 0.3266, 0.3535, 0.3272, 0.3528, 0.3249, 0.3559, 0.3243, 0.3562, 0.3266, 0.366, 0.3838, 0.3635, 0.3855, 0.3608, 0.3866, 0.3578, 0.3872, 0.3549, 0.3872, 0.352, 0.3866, 0.3492, 0.3855, 0.3468, 0.3838, 0.3447, 0.3817, 0.343, 0.3793, 0.3419, 0.3765, 0.3413, 0.3736, 0.3413, 0.3706, 0.3419, 0.3677, 0.343, 0.365, 0.3447, 0.3625, 0.3468, 0.3604, 0.3492, 0.3588, 0.352, 0.3576, 0.3549, 0.357, 0.3578, 0.357, 0.3608, 0.3576, 0.3635, 0.3588, 0.366, 0.3604, 0.3681, 0.3625, 0.3697, 0.365, 0.3709, 0.3677, 0.3714, 0.3706, 0.3714, 0.3736, 0.3709, 0.3765, 0.3697, 0.3793, 0.3681, 0.3817, 0.3432, 0.8699, 0.3432, 0.8731, 0.3414, 0.873, 0.3414, 0.87, 0.3431, 0.9332, 0.3432, 0.9358, 0.3413, 0.9364, 0.3413, 0.9339, 0.3432, 0.8986, 0.3432, 0.9018, 0.3413, 0.9014, 0.3413, 0.8985, 0.3432, 0.8668, 0.3432, 0.8699, 0.3414, 0.87, 0.3413, 0.8671, 0.3433, 0.9122, 0.3433, 0.9099, 0.3451, 0.9108, 0.3451, 0.9129, 0.3432, 0.8638, 0.3432, 0.8668, 0.3413, 0.8671, 0.3413, 0.8644, 0.3432, 0.9148, 0.3433, 0.9122, 0.3451, 0.9129, 0.3451, 0.9154, 0.3432, 0.8954, 0.3432, 0.8986, 0.3413, 0.8985, 0.3413, 0.8955, 0.3432, 0.8612, 0.3432, 0.8638, 0.3413, 0.8644, 0.3413, 0.8619, 0.3432, 0.9178, 0.3432, 0.9148, 0.3451, 0.9154, 0.3451, 0.9181, 0.3432, 0.8923, 0.3432, 0.8954, 0.3413, 0.8955, 0.3413, 0.8926, 0.3431, 0.8589, 0.3432, 0.8612, 0.3413, 0.8619, 0.3413, 0.8598, 0.3432, 0.9209, 0.3432, 0.9178, 0.3451, 0.9181, 0.3451, 0.9211, 0.3432, 0.8893, 0.3432, 0.8923, 0.3413, 0.8926, 0.3413, 0.8899, 0.3432, 0.9047, 0.3431, 0.9074, 0.3413, 0.9066, 0.3413, 0.9042, 0.3432, 0.9241, 0.3432, 0.9209, 0.3451, 0.9211, 0.3451, 0.924, 0.3432, 0.8867, 0.3432, 0.8893, 0.3413, 0.8899, 0.3413, 0.8874, 0.3432, 0.9018, 0.3432, 0.9047, 0.3413, 0.9042, 0.3413, 0.9014, 0.3432, 0.9273, 0.3432, 0.9241, 0.3451, 0.924, 0.3451, 0.9269, 0.3431, 0.8844, 0.3432, 0.8867, 0.3413, 0.8874, 0.3413, 0.8853, 0.3433, 0.9302, 0.3432, 0.9273, 0.3451, 0.9269, 0.3451, 0.9297, 0.3432, 0.9512, 0.3431, 0.9539, 0.3413, 0.9531, 0.3413, 0.9507, 0.3433, 0.9329, 0.3433, 0.9302, 0.3451, 0.9297, 0.3451, 0.9321, 0.3432, 0.9483, 0.3432, 0.9512, 0.3413, 0.9507, 0.3413, 0.9479, 0.3432, 0.8819, 0.3431, 0.8841, 0.3413, 0.8832, 0.3413, 0.8811, 0.3432, 0.9451, 0.3432, 0.9483, 0.3413, 0.9479, 0.3413, 0.945, 0.3432, 0.8792, 0.3432, 0.8819, 0.3413, 0.8811, 0.3413, 0.8786, 0.3432, 0.9419, 0.3432, 0.9451, 0.3413, 0.945, 0.3413, 0.942, 0.3432, 0.8762, 0.3432, 0.8792, 0.3413, 0.8786, 0.3413, 0.8759, 0.3432, 0.9388, 0.3432, 0.9419, 0.3413, 0.942, 0.3413, 0.9391, 0.3432, 0.8731, 0.3432, 0.8762, 0.3413, 0.8759, 0.3414, 0.873])
me_cylinder_002.materials.append(mat_material)
me_cylinder_002.use_paint_bone_selection = False
me_cylinder_002.use_paint_mask = True
me_cylinder_002.update()
me_cube_002 = bpy.data.meshes.new('Cube.002')
me_cube_002.from_pydata([(-0.01804, -0.01478, 0.7156), (-0.02487, -0.004795, 0.9522), (-0.01804, 0.01478, 0.7156), (-0.02487, 0.004795, 0.9522), (0.0, -0.01478, 0.6867), (0.0, -0.008038, 0.9522), (0.0, 0.01478, 0.6867), (0.0, 0.008038, 0.9522), (-0.01892, -0.01478, 0.7315), (-0.01735, -0.01478, 0.7483), (-0.04813, -0.00836, 0.7564), (-0.08616, -3.903e-09, 0.7324), (-0.0631, -0.003869, 0.7831), (-0.0317, -0.003869, 0.8575), (-0.01535, -0.003869, 0.8885), (-0.01535, 0.003869, 0.8885), (-0.0317, 0.003869, 0.8575), (-0.0631, 0.003869, 0.7831), (-0.04813, 0.00836, 0.7564), (-0.01735, 0.01478, 0.7483), (-0.01892, 0.01478, 0.7315), (0.0, 0.01478, 0.9211), (0.0, 0.01189, 0.8901), (0.0, 0.01189, 0.8591), (0.0, 0.01189, 0.828), (0.0, 0.01189, 0.797), (0.0, 0.01478, 0.766), (0.0, 0.01478, 0.7349), (0.0, -0.01478, 0.9211), (0.0, -0.01189, 0.8901), (0.0, -0.01189, 0.8591), (0.0, -0.01189, 0.828), (0.0, -0.01189, 0.797), (0.0, -0.01478, 0.766), (0.0, -0.01478, 0.7349), (-0.02487, -0.004795, 0.9935), (-0.02487, 0.004795, 0.9935), (0.0, 0.008038, 0.9986), (0.0, -0.008038, 0.9986), (-0.02487, -0.004795, 1.035), (-0.02487, 0.004795, 1.035), (0.0, 0.008038, 1.035), (0.0, -0.008038, 1.035), (-0.02006, -0.004795, 1.068), (-0.01741, 0.004795, 1.068), (0.0, 0.008038, 1.069), (0.0, -0.008038, 1.069), (0.0, -9.913e-10, 1.105), (-0.02784, 0.0, 0.7108), (-0.04066, -1.872e-09, 0.9522), (0.0, 5.252e-17, 0.6867), (0.0, -1.101e-10, 0.9522), (0.0, 5.252e-17, 0.7349), (0.0, 5.252e-17, 0.766), (0.0, 5.252e-17, 0.797), (0.0, 5.252e-17, 0.828), (0.0, 5.252e-17, 0.8591), (0.0, 5.252e-17, 0.8901), (0.0, 5.252e-17, 0.9211), (-0.02899, -8.811e-10, 0.7317), (-0.02678, -8.811e-10, 0.7553), (-0.04813, -1.762e-09, 0.7564), (-0.07178, -1.911e-09, 0.782), (-0.0317, -1.762e-09, 0.8575), (-0.02416, -1.762e-09, 0.8885), (-0.04576, -1.872e-09, 0.9935), (0.0, -1.101e-10, 0.9986), (-0.04245, -1.872e-09, 1.035), (0.0, -1.101e-10, 1.035), (-0.02969, -1.872e-09, 1.068), (0.0, -1.101e-10, 1.069), (0.01804, -0.01478, 0.7156), (0.02487, -0.004795, 0.9522), (0.01804, 0.01478, 0.7156), (0.02487, 0.004795, 0.9522), (0.01892, -0.01478, 0.7315), (0.01735, -0.01478, 0.7483), (0.04813, -0.00836, 0.7564), (0.08616, -3.903e-09, 0.7324), (0.0631, -0.003869, 0.7831), (0.0317, -0.003869, 0.8575), (0.01535, -0.003869, 0.8885), (0.01535, 0.003869, 0.8885), (0.0317, 0.003869, 0.8575), (0.0631, 0.003869, 0.7831), (0.04813, 0.00836, 0.7564), (0.01735, 0.01478, 0.7483), (0.01892, 0.01478, 0.7315), (0.02487, -0.004795, 0.9935), (0.02487, 0.004795, 0.9935), (0.02487, -0.004795, 1.035), (0.02487, 0.004795, 1.035), (0.02006, -0.004795, 1.068), (0.01741, 0.004795, 1.068), (0.02784, 0.0, 0.7108), (0.04066, -1.872e-09, 0.9522), (0.02899, -8.811e-10, 0.7317), (0.02678, -8.811e-10, 0.7553), (0.04813, -1.762e-09, 0.7564), (0.07178, -1.911e-09, 0.782), (0.0317, -1.762e-09, 0.8575), (0.02416, -1.762e-09, 0.8885), (0.04576, -1.872e-09, 0.9935), (0.04245, -1.872e-09, 1.035), (0.02969, -1.872e-09, 1.068), (-0.02899, 0.00854, 0.7317), (-0.02784, 0.00854, 0.7108), (-0.02784, -0.00854, 0.7108), (-0.02899, -0.00854, 0.7317), (-0.02678, -0.00854, 0.7553), (-0.02678, 0.00854, 0.7553), (0.02899, 0.00854, 0.7317), (0.02784, 0.00854, 0.7108), (0.02784, -0.00854, 0.7108), (0.02899, -0.00854, 0.7317), (0.02678, -0.00854, 0.7553), (0.02678, 0.00854, 0.7553), (-1.098e-10, 0.0209, 0.7349), (-1.58e-10, -0.0209, 0.7349), (-5.841e-11, 0.0209, 0.6956), (-1.096e-11, 0.01621, 0.6867), (-2.91e-11, 0.01952, 0.6893), (-3.636e-11, -0.01621, 0.6867), (-1.56e-10, -0.0209, 0.6956), (-1.164e-10, -0.01952, 0.6893), (-3.742e-11, 0.01621, 0.766), (-1.492e-10, 0.0209, 0.7593), (-1.164e-10, 0.01952, 0.764), (-1.596e-10, -0.0209, 0.7593), (-3.742e-11, -0.01621, 0.766), (-8.731e-11, -0.01952, 0.764), (-0.01421, -0.0209, 0.7324), (-0.01892, -0.01621, 0.7315), (-0.01754, -0.01952, 0.7318), (-0.01892, 0.01621, 0.7315), (-0.01421, 0.0209, 0.7324), (-0.01754, 0.01952, 0.7318), (0.01892, -0.01621, 0.7315), (0.01421, -0.0209, 0.7324), (0.01754, -0.01952, 0.7318), (0.01421, 0.0209, 0.7324), (0.01892, 0.01621, 0.7315), (0.01754, 0.01952, 0.7318), (-0.01336, 0.0209, 0.7169), (-0.01804, 0.01621, 0.7156), (-0.01667, 0.01952, 0.716), (-0.01336, -0.0209, 0.7169), (-0.01804, -0.01621, 0.7156), (-0.01667, -0.01952, 0.716), (-0.01292, -0.0209, 0.7461), (-0.01735, -0.01621, 0.7483), (-0.01605, -0.01952, 0.7476), (-0.01735, 0.01621, 0.7483), (-0.01292, 0.0209, 0.7461), (-0.01605, 0.01952, 0.7476), (0.01804, 0.01621, 0.7156), (0.01336, 0.0209, 0.7169), (0.01667, 0.01952, 0.716), (0.01804, -0.01621, 0.7156), (0.01336, -0.0209, 0.7169), (0.01667, -0.01952, 0.716), (0.01292, -0.0209, 0.7461), (0.01735, -0.01621, 0.7483), (0.01605, -0.01952, 0.7476), (0.01292, 0.0209, 0.7461), (0.01735, 0.01621, 0.7483), (0.01605, 0.01952, 0.7476), (-0.01751, 1.428e-10, 0.6822), (-0.01751, -0.005371, 0.6822), (8.354e-10, 0.009297, 0.6671), (-0.01751, 0.005371, 0.6822), (8.354e-10, 1.428e-10, 0.6671), (8.354e-10, -0.009297, 0.6671), (0.01751, 1.428e-10, 0.6822), (0.01751, -0.005371, 0.6822), (0.01751, 0.005371, 0.6822)], [], [(64, 49, 3, 15), (15, 3, 7, 21), (58, 51, 5, 28), (28, 5, 1, 14), (112, 94, 173, 175), (51, 7, 37, 66), (33, 32, 10, 109), (32, 31, 11, 10), (31, 30, 12, 11), (30, 29, 13, 12), (29, 28, 14, 13), (50, 52, 34, 4), (52, 53, 33, 34), (53, 54, 32, 33), (54, 55, 31, 32), (55, 56, 30, 31), (56, 57, 29, 30), (57, 58, 28, 29), (110, 18, 25, 26), (18, 11, 24, 25), (11, 17, 23, 24), (17, 16, 22, 23), (16, 15, 21, 22), (48, 59, 105, 106), (59, 60, 110, 105), (60, 61, 18, 110), (61, 11, 18), (11, 62, 17), (62, 63, 16, 17), (63, 64, 15, 16), (66, 37, 41, 68), (49, 1, 35, 65), (1, 5, 38, 35), (7, 3, 36, 37), (68, 41, 45, 70), (65, 35, 39, 67), (35, 38, 42, 39), (37, 36, 40, 41), (43, 46, 47), (67, 39, 43, 69), (39, 42, 46, 43), (41, 40, 44, 45), (45, 44, 47), (70, 45, 47), (69, 43, 47), (44, 69, 47), (46, 70, 47), (40, 67, 69, 44), (36, 65, 67, 40), (42, 68, 70, 46), (3, 49, 65, 36), (38, 66, 68, 42), (13, 14, 64, 63), (12, 13, 63, 62), (11, 12, 62), (10, 11, 61), (109, 10, 61, 60), (108, 109, 60, 59), (107, 108, 59, 48), (22, 21, 58, 57), (23, 22, 57, 56), (24, 23, 56, 55), (25, 24, 55, 54), (26, 25, 54, 53), (27, 26, 53, 52), (6, 27, 52, 50), (5, 51, 66, 38), (94, 113, 174, 173), (21, 7, 51, 58), (14, 1, 49, 64), (101, 82, 74, 95), (82, 21, 7, 74), (28, 81, 72, 5), (48, 106, 170, 167), (33, 115, 77, 32), (32, 77, 78, 31), (31, 78, 79, 30), (30, 79, 80, 29), (29, 80, 81, 28), (116, 26, 25, 85), (85, 25, 24, 78), (78, 24, 23, 84), (84, 23, 22, 83), (83, 22, 21, 82), (94, 112, 111, 96), (96, 111, 116, 97), (97, 116, 85, 98), (98, 85, 78), (78, 84, 99), (99, 84, 83, 100), (100, 83, 82, 101), (95, 102, 88, 72), (72, 88, 38, 5), (7, 37, 89, 74), (102, 103, 90, 88), (88, 90, 42, 38), (37, 41, 91, 89), (92, 47, 46), (103, 104, 92, 90), (90, 92, 46, 42), (41, 45, 93, 91), (45, 47, 93), (104, 47, 92), (93, 47, 104), (91, 93, 104, 103), (89, 91, 103, 102), (74, 89, 102, 95), (80, 100, 101, 81), (79, 99, 100, 80), (78, 99, 79), (77, 98, 78), (115, 97, 98, 77), (114, 96, 97, 115), (113, 94, 96, 114), (107, 48, 167, 168), (81, 101, 95, 72), (20, 2, 106, 105), (2, 6, 106), (4, 0, 107), (0, 8, 108, 107), (8, 9, 109, 108), (19, 20, 105, 110), (9, 33, 109), (26, 19, 110), (73, 87, 111, 112), (6, 73, 112), (71, 4, 113), (75, 71, 113, 114), (76, 75, 114, 115), (87, 86, 116, 111), (33, 76, 115), (86, 26, 116), (135, 143, 145, 136), (136, 145, 144, 134), (120, 144, 145, 121), (121, 145, 143, 119), (147, 122, 124, 148), (148, 124, 123, 146), (146, 131, 133, 148), (148, 133, 132, 147), (131, 149, 151, 133), (133, 151, 150, 132), (153, 135, 136, 154), (154, 136, 134, 152), (129, 150, 151, 130), (130, 151, 149, 128), (152, 125, 127, 154), (154, 127, 126, 153), (141, 155, 157, 142), (142, 157, 156, 140), (119, 156, 157, 121), (121, 157, 155, 120), (159, 123, 124, 160), (160, 124, 122, 158), (158, 137, 139, 160), (160, 139, 138, 159), (137, 162, 163, 139), (139, 163, 161, 138), (165, 141, 142, 166), (166, 142, 140, 164), (128, 161, 163, 130), (130, 163, 162, 129), (164, 126, 127, 166), (166, 127, 125, 165), (156, 119, 117, 140), (143, 135, 117, 119), (73, 6, 120, 155), (6, 2, 144, 120), (123, 159, 138, 118), (4, 71, 158, 122), (123, 118, 131, 146), (0, 4, 122, 147), (19, 26, 125, 152), (140, 117, 126, 164), (26, 86, 165, 125), (135, 153, 126, 117), (33, 9, 150, 129), (118, 138, 161, 128), (118, 128, 149, 131), (76, 33, 129, 162), (9, 8, 132, 150), (8, 0, 147, 132), (20, 19, 152, 134), (2, 20, 134, 144), (75, 76, 162, 137), (71, 75, 137, 158), (86, 87, 141, 165), (87, 73, 155, 141), (167, 171, 172, 168), (170, 169, 171, 167), (173, 174, 172, 171), (175, 173, 171, 169), (4, 107, 168, 172), (113, 4, 172, 174), (106, 6, 169, 170), (6, 112, 175, 169)])
_uv = me_cube_002.uv_layers.new(name='UVMap')
_uv.uv.foreach_set('vector', [0.06048, 0.1522, 0.05528, 0.1051, 0.06632, 0.1068, 0.06659, 0.1532, 0.06659, 0.1532, 0.06632, 0.1068, 0.08391, 0.1095, 0.08039, 0.1318, 0.352, 0.09493, 0.352, 0.07894, 0.3578, 0.07894, 0.3626, 0.09493, 0.2034, 0.1318, 0.207, 0.1095, 0.2249, 0.112, 0.2116, 0.1565, 0.3418, 0.5645, 0.348, 0.5645, 0.348, 0.5757, 0.3441, 0.5757, 0.352, 0.07894, 0.3462, 0.07894, 0.3462, 0.05502, 0.352, 0.05502, 0.1874, 0.2426, 0.1908, 0.2204, 0.2211, 0.2543, 0.2058, 0.2529, 0.1908, 0.2204, 0.194, 0.1982, 0.2462, 0.2754, 0.2211, 0.2543, 0.194, 0.1982, 0.1972, 0.176, 0.2348, 0.2368, 0.2462, 0.2754, 0.1972, 0.176, 0.2004, 0.1539, 0.22, 0.1803, 0.2348, 0.2368, 0.2004, 0.1539, 0.2034, 0.1318, 0.2116, 0.1565, 0.22, 0.1803, 0.352, 0.2158, 0.352, 0.1909, 0.3626, 0.1909, 0.3626, 0.2158, 0.352, 0.1909, 0.352, 0.1749, 0.3626, 0.1749, 0.3626, 0.1909, 0.352, 0.1749, 0.352, 0.1589, 0.3606, 0.1589, 0.3626, 0.1749, 0.352, 0.1589, 0.352, 0.1429, 0.3606, 0.1429, 0.3606, 0.1589, 0.352, 0.1429, 0.352, 0.1269, 0.3606, 0.1269, 0.3606, 0.1429, 0.352, 0.1269, 0.352, 0.1109, 0.3606, 0.1109, 0.3606, 0.1269, 0.352, 0.1109, 0.352, 0.09493, 0.3626, 0.09493, 0.3606, 0.1109, 0.04448, 0.2473, 0.02936, 0.2443, 0.06772, 0.2204, 0.06438, 0.2426, 0.02936, 0.2443, 0.0001462, 0.2573, 0.07092, 0.1982, 0.06772, 0.2204, 0.0001462, 0.2573, 0.02165, 0.2235, 0.07412, 0.1761, 0.07092, 0.1982, 0.02165, 0.2235, 0.05172, 0.1737, 0.07732, 0.1539, 0.07412, 0.1761, 0.05172, 0.1737, 0.06659, 0.1532, 0.08039, 0.1318, 0.07732, 0.1539, 0.348, 0.4194, 0.348, 0.4043, 0.3542, 0.4043, 0.3542, 0.4194, 0.348, 0.4043, 0.348, 0.3875, 0.3542, 0.3875, 0.3542, 0.4043, 0.3475, 0.4797, 0.3475, 0.4947, 0.3414, 0.4947, 0.3413, 0.4797, 0.3475, 0.4947, 0.3475, 0.5249, 0.3414, 0.4947, 0.0001462, 0.2573, 0.01552, 0.2233, 0.02165, 0.2235, 0.01552, 0.2233, 0.0519, 0.1736, 0.05172, 0.1737, 0.02165, 0.2235, 0.0519, 0.1736, 0.06048, 0.1522, 0.06659, 0.1532, 0.05172, 0.1737, 0.352, 0.05502, 0.3462, 0.05502, 0.3462, 0.03648, 0.352, 0.03648, 0.2364, 0.1136, 0.2249, 0.112, 0.2292, 0.08248, 0.2443, 0.08458, 0.2249, 0.112, 0.207, 0.1095, 0.2118, 0.07633, 0.2292, 0.08248, 0.08391, 0.1095, 0.06632, 0.1068, 0.07058, 0.07728, 0.08869, 0.07635, 0.352, 0.03648, 0.3462, 0.03648, 0.3462, 0.01869, 0.352, 0.01869, 0.2443, 0.08458, 0.2292, 0.08248, 0.2334, 0.05319, 0.2462, 0.05494, 0.2292, 0.08248, 0.2118, 0.07633, 0.2155, 0.05064, 0.2334, 0.05319, 0.08869, 0.07635, 0.07058, 0.07728, 0.07481, 0.04799, 0.0924, 0.05066, 0.2334, 0.02853, 0.219, 0.02597, 0.2232, 0.0001462, 0.2462, 0.05494, 0.2334, 0.05319, 0.2334, 0.02853, 0.2406, 0.02946, 0.2334, 0.05319, 0.2155, 0.05064, 0.219, 0.02597, 0.2334, 0.02853, 0.0924, 0.05066, 0.07481, 0.04799, 0.08363, 0.02463, 0.09597, 0.026, 0.09597, 0.026, 0.08363, 0.02463, 0.1, 0.0001461, 0.352, 0.01869, 0.3462, 0.01869, 0.352, 0.0001462, 0.2406, 0.02946, 0.2334, 0.02853, 0.2232, 0.0001462, 0.08363, 0.02463, 0.07509, 0.02324, 0.1, 0.0001461, 0.3578, 0.01869, 0.352, 0.01869, 0.352, 0.0001462, 0.07481, 0.04799, 0.0625, 0.04605, 0.07509, 0.02324, 0.08363, 0.02463, 0.07058, 0.07728, 0.0559, 0.07499, 0.0625, 0.04605, 0.07481, 0.04799, 0.3578, 0.03648, 0.352, 0.03648, 0.352, 0.01869, 0.3578, 0.01869, 0.06632, 0.1068, 0.05528, 0.1051, 0.0559, 0.07499, 0.07058, 0.07728, 0.3578, 0.05502, 0.352, 0.05502, 0.352, 0.03648, 0.3578, 0.03648, 0.22, 0.1803, 0.2116, 0.1565, 0.2181, 0.1573, 0.2203, 0.1803, 0.2348, 0.2368, 0.22, 0.1803, 0.2203, 0.1803, 0.241, 0.2384, 0.2462, 0.2754, 0.2348, 0.2368, 0.241, 0.2384, 0.3535, 0.4947, 0.3475, 0.5249, 0.3475, 0.4947, 0.3536, 0.4797, 0.3535, 0.4947, 0.3475, 0.4947, 0.3475, 0.4797, 0.3418, 0.4043, 0.3418, 0.3875, 0.348, 0.3875, 0.348, 0.4043, 0.3418, 0.4194, 0.3418, 0.4043, 0.348, 0.4043, 0.348, 0.4194, 0.3434, 0.1109, 0.3413, 0.09493, 0.352, 0.09493, 0.352, 0.1109, 0.3434, 0.1269, 0.3434, 0.1109, 0.352, 0.1109, 0.352, 0.1269, 0.3434, 0.1429, 0.3434, 0.1269, 0.352, 0.1269, 0.352, 0.1429, 0.3434, 0.1589, 0.3434, 0.1429, 0.352, 0.1429, 0.352, 0.1589, 0.3413, 0.1749, 0.3434, 0.1589, 0.352, 0.1589, 0.352, 0.1749, 0.3413, 0.1909, 0.3413, 0.1749, 0.352, 0.1749, 0.352, 0.1909, 0.3413, 0.2158, 0.3413, 0.1909, 0.352, 0.1909, 0.352, 0.2158, 0.3578, 0.07894, 0.352, 0.07894, 0.352, 0.05502, 0.3578, 0.05502, 0.348, 0.5645, 0.3542, 0.5645, 0.3519, 0.5757, 0.348, 0.5757, 0.3413, 0.09493, 0.3462, 0.07894, 0.352, 0.07894, 0.352, 0.09493, 0.2116, 0.1565, 0.2249, 0.112, 0.2364, 0.1136, 0.2181, 0.1573, 0.09494, 0.1573, 0.08848, 0.1565, 0.1018, 0.112, 0.1133, 0.1136, 0.08848, 0.1565, 0.08039, 0.1318, 0.08391, 0.1095, 0.1018, 0.112, 0.2034, 0.1318, 0.1897, 0.1533, 0.1894, 0.1068, 0.207, 0.1095, 0.348, 0.4194, 0.3542, 0.4194, 0.3519, 0.4407, 0.348, 0.4407, 0.1874, 0.2426, 0.1676, 0.2473, 0.1525, 0.2443, 0.1908, 0.2204, 0.1908, 0.2204, 0.1525, 0.2443, 0.1233, 0.2573, 0.194, 0.1982, 0.194, 0.1982, 0.1233, 0.2573, 0.1448, 0.2236, 0.1972, 0.176, 0.1972, 0.176, 0.1448, 0.2236, 0.1749, 0.1737, 0.2004, 0.1539, 0.2004, 0.1539, 0.1749, 0.1737, 0.1897, 0.1533, 0.2034, 0.1318, 0.08267, 0.2529, 0.06438, 0.2426, 0.06772, 0.2204, 0.09802, 0.2543, 0.09802, 0.2543, 0.06772, 0.2204, 0.07092, 0.1982, 0.123, 0.2753, 0.123, 0.2753, 0.07092, 0.1982, 0.07412, 0.1761, 0.1117, 0.2367, 0.1117, 0.2367, 0.07412, 0.1761, 0.07732, 0.1539, 0.09694, 0.1803, 0.09694, 0.1803, 0.07732, 0.1539, 0.08039, 0.1318, 0.08848, 0.1565, 0.3475, 0.6139, 0.3413, 0.6139, 0.3413, 0.6037, 0.3475, 0.6037, 0.3475, 0.6037, 0.3413, 0.6037, 0.3413, 0.5904, 0.3475, 0.5904, 0.3475, 0.5642, 0.3413, 0.5642, 0.3414, 0.5489, 0.3475, 0.5489, 0.3475, 0.5489, 0.3414, 0.5489, 0.3475, 0.5252, 0.123, 0.2753, 0.1117, 0.2367, 0.1179, 0.2384, 0.1179, 0.2384, 0.1117, 0.2367, 0.09694, 0.1803, 0.09712, 0.1802, 0.09712, 0.1802, 0.09694, 0.1803, 0.08848, 0.1565, 0.09494, 0.1573, 0.1784, 0.1051, 0.1791, 0.07501, 0.1937, 0.07728, 0.1894, 0.1068, 0.1894, 0.1068, 0.1937, 0.07728, 0.2118, 0.07633, 0.207, 0.1095, 0.08391, 0.1095, 0.08869, 0.07635, 0.1061, 0.08249, 0.1018, 0.112, 0.1791, 0.07501, 0.1857, 0.04607, 0.1979, 0.04798, 0.1937, 0.07728, 0.1937, 0.07728, 0.1979, 0.04798, 0.2155, 0.05064, 0.2118, 0.07633, 0.08869, 0.07635, 0.0924, 0.05066, 0.1103, 0.0532, 0.1061, 0.08249, 0.2048, 0.02434, 0.2232, 0.0001462, 0.219, 0.02597, 0.1857, 0.04607, 0.1982, 0.02325, 0.2048, 0.02434, 0.1979, 0.04798, 0.1979, 0.04798, 0.2048, 0.02434, 0.219, 0.02597, 0.2155, 0.05064, 0.0924, 0.05066, 0.09597, 0.026, 0.1085, 0.02827, 0.1103, 0.0532, 0.09597, 0.026, 0.1, 0.0001461, 0.1085, 0.02827, 0.1982, 0.02325, 0.2232, 0.0001462, 0.2048, 0.02434, 0.1085, 0.02827, 0.1, 0.0001461, 0.1174, 0.02946, 0.1103, 0.0532, 0.1085, 0.02827, 0.1174, 0.02946, 0.123, 0.05494, 0.1061, 0.08249, 0.1103, 0.0532, 0.123, 0.05494, 0.1212, 0.08457, 0.1018, 0.112, 0.1061, 0.08249, 0.1212, 0.08457, 0.1133, 0.1136, 0.1749, 0.1737, 0.1751, 0.1736, 0.1836, 0.1523, 0.1897, 0.1533, 0.3441, 0.7829, 0.3413, 0.7879, 0.3413, 0.7287, 0.3441, 0.7287, 0.1233, 0.2573, 0.1387, 0.2234, 0.1448, 0.2236, 0.3535, 0.5489, 0.3475, 0.5489, 0.3475, 0.5252, 0.3536, 0.5642, 0.3475, 0.5642, 0.3475, 0.5489, 0.3535, 0.5489, 0.3536, 0.6037, 0.3475, 0.6037, 0.3475, 0.5904, 0.3536, 0.5904, 0.3536, 0.6139, 0.3475, 0.6139, 0.3475, 0.6037, 0.3536, 0.6037, 0.3418, 0.4194, 0.348, 0.4194, 0.348, 0.4407, 0.3441, 0.4407, 0.1897, 0.1533, 0.1836, 0.1523, 0.1784, 0.1051, 0.1894, 0.1068, 0.04734, 0.2652, 0.04632, 0.2767, 0.03912, 0.279, 0.04046, 0.2639, 0.04632, 0.2767, 0.05621, 0.2992, 0.03912, 0.279, 0.1793, 0.2992, 0.1951, 0.2805, 0.2019, 0.2848, 0.1951, 0.2805, 0.1974, 0.2692, 0.2049, 0.27, 0.2019, 0.2848, 0.1974, 0.2692, 0.198, 0.257, 0.2058, 0.2529, 0.2049, 0.27, 0.05018, 0.2534, 0.04734, 0.2652, 0.04046, 0.2639, 0.04448, 0.2473, 0.198, 0.257, 0.1874, 0.2426, 0.2058, 0.2529, 0.06438, 0.2426, 0.05018, 0.2534, 0.04448, 0.2473, 0.07205, 0.2805, 0.07432, 0.2692, 0.08181, 0.27, 0.07883, 0.2848, 0.05621, 0.2992, 0.07205, 0.2805, 0.07883, 0.2848, 0.1694, 0.2767, 0.1793, 0.2992, 0.1622, 0.279, 0.1704, 0.2652, 0.1694, 0.2767, 0.1622, 0.279, 0.1636, 0.2639, 0.1732, 0.2534, 0.1704, 0.2652, 0.1636, 0.2639, 0.1676, 0.2473, 0.07432, 0.2692, 0.07493, 0.2571, 0.08267, 0.2529, 0.08181, 0.27, 0.1874, 0.2426, 0.1732, 0.2534, 0.1676, 0.2473, 0.07493, 0.2571, 0.06438, 0.2426, 0.08267, 0.2529, 0.3437, 0.2383, 0.3437, 0.2494, 0.3413, 0.25, 0.3413, 0.2385, 0.3447, 0.6375, 0.3447, 0.6489, 0.3423, 0.6491, 0.3423, 0.6376, 0.3423, 0.6712, 0.3423, 0.6491, 0.3447, 0.6489, 0.3447, 0.6693, 0.3522, 0.2699, 0.3413, 0.25, 0.3437, 0.2494, 0.3524, 0.2654, 0.3437, 0.7063, 0.3437, 0.7284, 0.3413, 0.7265, 0.3413, 0.7062, 0.3653, 0.3054, 0.3522, 0.324, 0.3524, 0.3195, 0.3629, 0.3047, 0.3629, 0.3047, 0.3641, 0.2936, 0.3665, 0.2941, 0.3653, 0.3054, 0.3413, 0.7062, 0.3413, 0.6948, 0.3437, 0.6948, 0.3437, 0.7063, 0.3641, 0.2936, 0.3637, 0.2836, 0.3661, 0.2826, 0.3665, 0.2941, 0.3413, 0.6948, 0.3413, 0.6835, 0.3437, 0.6829, 0.3437, 0.6948, 0.3451, 0.2284, 0.3437, 0.2383, 0.3413, 0.2385, 0.343, 0.2272, 0.3447, 0.6262, 0.3447, 0.6375, 0.3423, 0.6376, 0.3423, 0.6257, 0.3437, 0.6714, 0.3437, 0.6829, 0.3413, 0.6835, 0.3413, 0.6729, 0.3552, 0.2702, 0.3661, 0.2826, 0.3637, 0.2836, 0.3549, 0.2736, 0.3423, 0.6257, 0.3423, 0.6142, 0.3447, 0.6156, 0.3447, 0.6262, 0.343, 0.2272, 0.3552, 0.2161, 0.3549, 0.2195, 0.3451, 0.2284, 0.3437, 0.8155, 0.3437, 0.8232, 0.3413, 0.8223, 0.3413, 0.8146, 0.3665, 0.24, 0.3653, 0.2513, 0.3629, 0.2505, 0.3641, 0.2395, 0.3524, 0.2654, 0.3629, 0.2505, 0.3653, 0.2513, 0.3522, 0.2699, 0.3413, 0.9727, 0.3413, 0.9574, 0.3437, 0.9564, 0.3437, 0.9731, 0.3436, 0.3036, 0.3524, 0.3195, 0.3522, 0.324, 0.3413, 0.3041, 0.3447, 0.9743, 0.3447, 0.9897, 0.3423, 0.99, 0.3423, 0.9734, 0.3423, 0.8586, 0.3423, 0.8508, 0.3447, 0.85, 0.3447, 0.8577, 0.3413, 0.3041, 0.3413, 0.2927, 0.3436, 0.2924, 0.3436, 0.3036, 0.3423, 0.8508, 0.3423, 0.8414, 0.3447, 0.8411, 0.3447, 0.85, 0.3413, 0.2927, 0.343, 0.2813, 0.3451, 0.2826, 0.3436, 0.2924, 0.3437, 0.806, 0.3437, 0.8155, 0.3413, 0.8146, 0.3413, 0.8057, 0.3661, 0.2285, 0.3665, 0.24, 0.3641, 0.2395, 0.3637, 0.2295, 0.3549, 0.2736, 0.3451, 0.2826, 0.343, 0.2813, 0.3552, 0.2702, 0.3447, 0.8245, 0.3447, 0.8411, 0.3423, 0.8414, 0.3423, 0.8235, 0.3637, 0.2295, 0.3549, 0.2195, 0.3552, 0.2161, 0.3661, 0.2285, 0.3413, 0.8057, 0.3413, 0.7892, 0.3437, 0.7882, 0.3437, 0.806, 0.3629, 0.2505, 0.3524, 0.2654, 0.354, 0.237, 0.3641, 0.2395, 0.3437, 0.2494, 0.3437, 0.2383, 0.354, 0.237, 0.3524, 0.2654, 0.3447, 0.9564, 0.3447, 0.9731, 0.3437, 0.9731, 0.3437, 0.9564, 0.3413, 0.6712, 0.3413, 0.6491, 0.3423, 0.6491, 0.3423, 0.6712, 0.3524, 0.3195, 0.3436, 0.3036, 0.3436, 0.2924, 0.354, 0.2911, 0.3413, 0.99, 0.3413, 0.9734, 0.3423, 0.9734, 0.3423, 0.99, 0.3524, 0.3195, 0.354, 0.2911, 0.3641, 0.2936, 0.3629, 0.3047, 0.3447, 0.7063, 0.3447, 0.7284, 0.3437, 0.7284, 0.3437, 0.7063, 0.3413, 0.6257, 0.3413, 0.6142, 0.3423, 0.6142, 0.3423, 0.6257, 0.3641, 0.2395, 0.354, 0.237, 0.3549, 0.2195, 0.3637, 0.2295, 0.3447, 0.7882, 0.3447, 0.806, 0.3437, 0.806, 0.3437, 0.7882, 0.3437, 0.2383, 0.3451, 0.2284, 0.3549, 0.2195, 0.354, 0.237, 0.3447, 0.6714, 0.3447, 0.6829, 0.3437, 0.6829, 0.3437, 0.6714, 0.354, 0.2911, 0.3436, 0.2924, 0.3451, 0.2826, 0.3549, 0.2736, 0.354, 0.2911, 0.3549, 0.2736, 0.3637, 0.2836, 0.3641, 0.2936, 0.3413, 0.8414, 0.3413, 0.8235, 0.3423, 0.8235, 0.3423, 0.8414, 0.3447, 0.6829, 0.3447, 0.6948, 0.3437, 0.6948, 0.3437, 0.6829, 0.3447, 0.6948, 0.3447, 0.7063, 0.3437, 0.7063, 0.3437, 0.6948, 0.3413, 0.6376, 0.3413, 0.6257, 0.3423, 0.6257, 0.3423, 0.6376, 0.3413, 0.6491, 0.3413, 0.6376, 0.3423, 0.6376, 0.3423, 0.6491, 0.3413, 0.8508, 0.3413, 0.8414, 0.3423, 0.8414, 0.3423, 0.8508, 0.3413, 0.8586, 0.3413, 0.8508, 0.3423, 0.8508, 0.3423, 0.8586, 0.3447, 0.806, 0.3447, 0.8155, 0.3437, 0.8155, 0.3437, 0.806, 0.3447, 0.8155, 0.3447, 0.8232, 0.3437, 0.8232, 0.3437, 0.8155, 0.348, 0.4407, 0.348, 0.4528, 0.3413, 0.4528, 0.3441, 0.4407, 0.3519, 0.4407, 0.3547, 0.4528, 0.348, 0.4528, 0.348, 0.4407, 0.348, 0.5757, 0.3519, 0.5757, 0.3547, 0.5901, 0.348, 0.5901, 0.3441, 0.5757, 0.348, 0.5757, 0.348, 0.5901, 0.3413, 0.5901, 0.1793, 0.2992, 0.2019, 0.2848, 0.1918, 0.3041, 0.1775, 0.3132, 0.1622, 0.279, 0.1793, 0.2992, 0.1775, 0.3132, 0.1668, 0.3004, 0.03912, 0.279, 0.05621, 0.2992, 0.05443, 0.3131, 0.04369, 0.3004, 0.05621, 0.2992, 0.07883, 0.2848, 0.06866, 0.3041, 0.05443, 0.3131])
me_cube_002.materials.append(mat_material)
me_cube_002.use_paint_bone_selection = False
me_cube_002.use_paint_mask = True
me_cube_002.update()

# ---- objects
ob_cylinder_002 = bpy.data.objects.new('Cylinder.002', me_cylinder_002)
ob_cube_001 = bpy.data.objects.new('Cube.001', me_cube_002)

# ---- transforms, parenting, visibility, modifiers, constraints
ob_cylinder_002.location = (0.0, 0.0, 0.0)
_m = ob_cylinder_002.modifiers.new('Smooth by Angle', 'NODES')
_m.node_group = ng_smooth_by_angle_002
_m.show_group_selector = False
ob_cube_001.parent = ob_cylinder_002
ob_cube_001.location = (0.0, 0.0, 0.0)

# ---- collection membership
scene.collection.objects.link(ob_cylinder_002)
scene.collection.objects.link(ob_cube_001)

# ---- scene / render settings (as saved in the file)
scene.frame_start = 1; scene.frame_end = 250; scene.frame_set(1)
scene.render.engine = 'BLENDER_EEVEE_NEXT'
scene.render.bake_bias = 0.0
scene.render.bake_samples = 0
scene.cycles.sampling_pattern = 'TABULATED_SOBOL'
scene.eevee.ray_tracing_options.trace_max_roughness = 0.0
bpy.context.view_layer.update()

# ---- added for rendering (the .blend has no active camera and no usable light): camera, sun
cam_auto = bpy.data.cameras.new('AutoCamera')
cam_auto.lens = 50.0
cam_auto.sensor_width = 36.0
cam_auto.clip_end = 1000.0
ob_auto_camera = bpy.data.objects.new('AutoCamera', cam_auto)
scene.collection.objects.link(ob_auto_camera)
ob_auto_camera.location = (1.68566, -2.02279, 1.54698)
ob_auto_camera.rotation_euler = (1.09748, -7.21219e-08, 0.694738)
scene.camera = ob_auto_camera
light_auto_sun = bpy.data.lights.new('AutoSun', 'SUN')
light_auto_sun.energy = 3.0
light_auto_sun.angle = 0.0523599
ob_auto_sun = bpy.data.objects.new('AutoSun', light_auto_sun)
scene.collection.objects.link(ob_auto_sun)
ob_auto_sun.rotation_euler = (0.872665, 0.174533, 0.523599)
bpy.context.view_layer.update()
